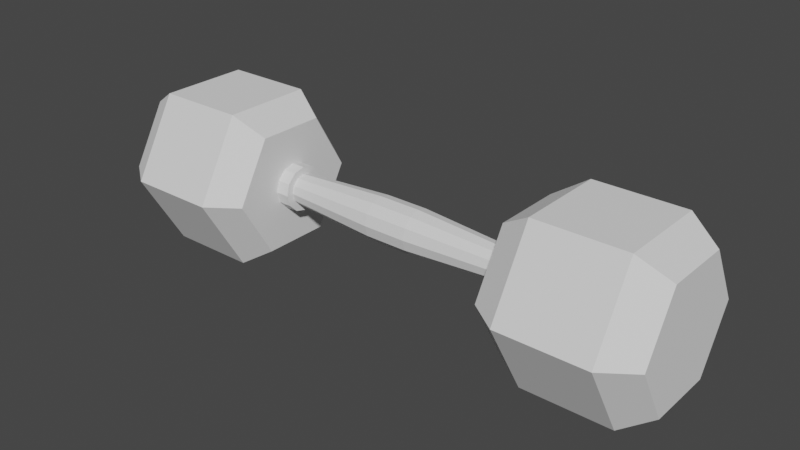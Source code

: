 # Source: dumbell.blend  (saved by Blender 3.3.6; exported with 4.5.12 LTS)
import bpy
from mathutils import Matrix  # noqa: F401  (used for matrix-valued properties, if any)

bpy.ops.wm.read_factory_settings(use_empty=True)
scene = bpy.context.scene
scene.name = 'Scene'

# ---- collections
col_collection = bpy.data.collections.new('Collection'); scene.collection.children.link(col_collection)

# ---- world
world_world = bpy.data.worlds.new('World'); scene.world = world_world
world_world.use_nodes = True; world_world.node_tree.nodes.clear()
_N = world_world.node_tree.nodes; _L = world_world.node_tree.links
n0 = _N.new('ShaderNodeOutputWorld'); n0.name = 'World Output'; n0.location = (300, 300)
n1 = _N.new('ShaderNodeBackground'); n1.name = 'Background'; n1.location = (10, 300)
n1.inputs[0].default_value = (0.05088, 0.05088, 0.05088, 1.0)
_L.new(n1.outputs[0], n0.inputs[0])
n0.is_active_output = True
world_world.color = (0.05088, 0.05088, 0.05088)
world_world.use_sun_shadow = False
world_world.sun_shadow_jitter_overblur = 0.0

# ---- meshes
me_cylinder = bpy.data.meshes.new('Cylinder')
me_cylinder.from_pydata([(0.0, 1.0, -1.0), (4.411e-08, 1.0, -0.009172), (0.866, 0.5, -1.0), (0.866, 0.5, -0.009172), (0.866, -0.5, -1.0), (0.866, -0.5, -0.009172), (0.0, -1.0, -1.0), (4.411e-08, -1.0, -0.009172), (-0.866, -0.5, -1.0), (-0.866, -0.5, -0.009172), (-0.866, 0.5, -1.0), (-0.866, 0.5, -0.009172), (0.0, 1.0, -1.0), (0.866, 0.5, -1.0), (0.866, 0.5, -0.009172), (4.411e-08, 1.0, -0.009172), (0.866, -0.5, -1.0), (0.866, -0.5, -0.009172), (0.0, -1.0, -1.0), (4.411e-08, -1.0, -0.009172), (-0.866, -0.5, -1.0), (-0.866, -0.5, -0.009172), (-0.866, 0.5, -1.0), (-0.866, 0.5, -0.009172), (0.0, 1.0, -1.0), (0.866, 0.5, -1.0), (0.866, 0.5, -0.009172), (4.411e-08, 1.0, -0.009172), (0.866, -0.5, -1.0), (0.866, -0.5, -0.009172), (0.0, -1.0, -1.0), (4.411e-08, -1.0, -0.009172), (-0.866, -0.5, -1.0), (-0.866, -0.5, -0.009172), (-0.866, 0.5, -1.0), (-0.866, 0.5, -0.009172), (-5.144e-09, 0.7561, -1.338), (0.6548, 0.3781, -1.338), (0.6548, 0.3781, 0.3287), (3.873e-08, 0.7561, 0.3287), (0.6548, -0.3781, -1.338), (0.6548, -0.3781, 0.3287), (-5.144e-09, -0.7561, -1.338), (3.873e-08, -0.7561, 0.3287), (-0.6548, -0.3781, -1.338), (-0.6548, -0.3781, 0.3287), (-0.6548, 0.3781, -1.338), (-0.6548, 0.3781, 0.3287)], [], [(0, 1, 3, 2), (2, 3, 5, 4), (4, 5, 7, 6), (6, 7, 9, 8), (8, 10, 22, 20), (8, 9, 11, 10), (10, 11, 1, 0), (10, 0, 12, 22), (13, 16, 28, 25), (19, 17, 29, 31), (6, 8, 20, 18), (1, 11, 23, 15), (0, 2, 13, 12), (4, 6, 18, 16), (11, 9, 21, 23), (2, 4, 16, 13), (9, 7, 19, 21), (3, 1, 15, 14), (7, 5, 17, 19), (5, 3, 14, 17), (25, 28, 40, 37), (31, 29, 41, 43), (23, 21, 33, 35), (18, 20, 32, 30), (17, 14, 26, 29), (22, 12, 24, 34), (12, 13, 25, 24), (21, 19, 31, 33), (16, 18, 30, 28), (15, 23, 35, 27), (14, 15, 27, 26), (20, 22, 34, 32), (38, 39, 47, 45, 43, 41), (36, 37, 40, 42, 44, 46), (35, 33, 45, 47), (30, 32, 44, 42), (29, 26, 38, 41), (34, 24, 36, 46), (24, 25, 37, 36), (33, 31, 43, 45), (28, 30, 42, 40), (27, 35, 47, 39), (26, 27, 39, 38), (32, 34, 46, 44)])
_uv = me_cylinder.uv_layers.new(name='UVMap')
_uv.uv.foreach_set('vector', [1.0, 0.5, 1.0, 1.0, 0.8333, 1.0, 0.8333, 0.5, 0.8333, 0.5, 0.8333, 1.0, 0.6667, 1.0, 0.6667, 0.5, 0.6667, 0.5, 0.6667, 1.0, 0.5, 1.0, 0.5, 0.5, 0.5, 0.5, 0.5, 1.0, 0.3333, 1.0, 0.3333, 0.5, 0.3333, 0.5, 0.1667, 0.5, 0.1667, 0.5, 0.3333, 0.5, 0.3333, 0.5, 0.3333, 1.0, 0.1667, 1.0, 0.1667, 0.5, 0.1667, 0.5, 0.1667, 1.0, -8.941e-08, 1.0, -8.941e-08, 0.5, 0.1667, 0.5, -8.941e-08, 0.5, -8.941e-08, 0.5, 0.1667, 0.5, 0.8333, 0.5, 0.6667, 0.5, 0.6667, 0.5, 0.8333, 0.5, 0.5, 1.0, 0.6667, 1.0, 0.6667, 1.0, 0.5, 1.0, 0.5, 0.5, 0.3333, 0.5, 0.3333, 0.5, 0.5, 0.5, -8.941e-08, 1.0, 0.1667, 1.0, 0.1667, 1.0, -8.941e-08, 1.0, 1.0, 0.5, 0.8333, 0.5, 0.8333, 0.5, 1.0, 0.5, 0.6667, 0.5, 0.5, 0.5, 0.5, 0.5, 0.6667, 0.5, 0.1667, 1.0, 0.3333, 1.0, 0.3333, 1.0, 0.1667, 1.0, 0.8333, 0.5, 0.6667, 0.5, 0.6667, 0.5, 0.8333, 0.5, 0.3333, 1.0, 0.5, 1.0, 0.5, 1.0, 0.3333, 1.0, 0.8333, 1.0, 1.0, 1.0, 1.0, 1.0, 0.8333, 1.0, 0.5, 1.0, 0.6667, 1.0, 0.6667, 1.0, 0.5, 1.0, 0.6667, 1.0, 0.8333, 1.0, 0.8333, 1.0, 0.6667, 1.0, 0.8333, 0.5, 0.6667, 0.5, 0.6667, 0.5, 0.8333, 0.5, 0.5, 1.0, 0.6667, 1.0, 0.6667, 1.0, 0.5, 1.0, 0.1667, 1.0, 0.3333, 1.0, 0.3333, 1.0, 0.1667, 1.0, 0.5, 0.5, 0.3333, 0.5, 0.3333, 0.5, 0.5, 0.5, 0.6667, 1.0, 0.8333, 1.0, 0.8333, 1.0, 0.6667, 1.0, 0.1667, 0.5, -8.941e-08, 0.5, -8.941e-08, 0.5, 0.1667, 0.5, 1.0, 0.5, 0.8333, 0.5, 0.8333, 0.5, 1.0, 0.5, 0.3333, 1.0, 0.5, 1.0, 0.5, 1.0, 0.3333, 1.0, 0.6667, 0.5, 0.5, 0.5, 0.5, 0.5, 0.6667, 0.5, -8.941e-08, 1.0, 0.1667, 1.0, 0.1667, 1.0, -8.941e-08, 1.0, 0.8333, 1.0, 1.0, 1.0, 1.0, 1.0, 0.8333, 1.0, 0.3333, 0.5, 0.1667, 0.5, 0.1667, 0.5, 0.3333, 0.5, 0.4578, 0.37, 0.25, 0.49, 0.04215, 0.37, 0.04215, 0.13, 0.25, 0.01, 0.4578, 0.13, 0.75, 0.49, 0.9578, 0.37, 0.9578, 0.13, 0.75, 0.01, 0.5422, 0.13, 0.5422, 0.37, 0.1667, 1.0, 0.3333, 1.0, 0.3333, 1.0, 0.1667, 1.0, 0.5, 0.5, 0.3333, 0.5, 0.3333, 0.5, 0.5, 0.5, 0.6667, 1.0, 0.8333, 1.0, 0.8333, 1.0, 0.6667, 1.0, 0.1667, 0.5, -8.941e-08, 0.5, -8.941e-08, 0.5, 0.1667, 0.5, 1.0, 0.5, 0.8333, 0.5, 0.8333, 0.5, 1.0, 0.5, 0.3333, 1.0, 0.5, 1.0, 0.5, 1.0, 0.3333, 1.0, 0.6667, 0.5, 0.5, 0.5, 0.5, 0.5, 0.6667, 0.5, -8.941e-08, 1.0, 0.1667, 1.0, 0.1667, 1.0, -8.941e-08, 1.0, 0.8333, 1.0, 1.0, 1.0, 1.0, 1.0, 0.8333, 1.0, 0.3333, 0.5, 0.1667, 0.5, 0.1667, 0.5, 0.3333, 0.5])
me_cylinder.update()
me_cylinder_001 = bpy.data.meshes.new('Cylinder.001')
me_cylinder_001.from_pydata([(0.0, 1.0, -1.0), (4.411e-08, 1.0, -0.009172), (0.866, 0.5, -1.0), (0.866, 0.5, -0.009172), (0.866, -0.5, -1.0), (0.866, -0.5, -0.009172), (0.0, -1.0, -1.0), (4.411e-08, -1.0, -0.009172), (-0.866, -0.5, -1.0), (-0.866, -0.5, -0.009172), (-0.866, 0.5, -1.0), (-0.866, 0.5, -0.009172), (0.0, 1.0, -1.0), (0.866, 0.5, -1.0), (0.866, 0.5, -0.009172), (4.411e-08, 1.0, -0.009172), (0.866, -0.5, -1.0), (0.866, -0.5, -0.009172), (0.0, -1.0, -1.0), (4.411e-08, -1.0, -0.009172), (-0.866, -0.5, -1.0), (-0.866, -0.5, -0.009172), (-0.866, 0.5, -1.0), (-0.866, 0.5, -0.009172), (0.0, 1.0, -1.0), (0.866, 0.5, -1.0), (0.866, 0.5, -0.009172), (4.411e-08, 1.0, -0.009172), (0.866, -0.5, -1.0), (0.866, -0.5, -0.009172), (0.0, -1.0, -1.0), (4.411e-08, -1.0, -0.009172), (-0.866, -0.5, -1.0), (-0.866, -0.5, -0.009172), (-0.866, 0.5, -1.0), (-0.866, 0.5, -0.009172), (-5.144e-09, 0.7561, -1.338), (0.6548, 0.3781, -1.338), (0.6548, 0.3781, 0.3287), (3.873e-08, 0.7561, 0.3287), (0.6548, -0.3781, -1.338), (0.6548, -0.3781, 0.3287), (-5.144e-09, -0.7561, -1.338), (3.873e-08, -0.7561, 0.3287), (-0.6548, -0.3781, -1.338), (-0.6548, -0.3781, 0.3287), (-0.6548, 0.3781, -1.338), (-0.6548, 0.3781, 0.3287)], [], [(0, 1, 3, 2), (2, 3, 5, 4), (4, 5, 7, 6), (6, 7, 9, 8), (8, 10, 22, 20), (8, 9, 11, 10), (10, 11, 1, 0), (10, 0, 12, 22), (13, 16, 28, 25), (19, 17, 29, 31), (6, 8, 20, 18), (1, 11, 23, 15), (0, 2, 13, 12), (4, 6, 18, 16), (11, 9, 21, 23), (2, 4, 16, 13), (9, 7, 19, 21), (3, 1, 15, 14), (7, 5, 17, 19), (5, 3, 14, 17), (25, 28, 40, 37), (31, 29, 41, 43), (23, 21, 33, 35), (18, 20, 32, 30), (17, 14, 26, 29), (22, 12, 24, 34), (12, 13, 25, 24), (21, 19, 31, 33), (16, 18, 30, 28), (15, 23, 35, 27), (14, 15, 27, 26), (20, 22, 34, 32), (38, 39, 47, 45, 43, 41), (36, 37, 40, 42, 44, 46), (35, 33, 45, 47), (30, 32, 44, 42), (29, 26, 38, 41), (34, 24, 36, 46), (24, 25, 37, 36), (33, 31, 43, 45), (28, 30, 42, 40), (27, 35, 47, 39), (26, 27, 39, 38), (32, 34, 46, 44)])
_uv = me_cylinder_001.uv_layers.new(name='UVMap')
_uv.uv.foreach_set('vector', [1.0, 0.5, 1.0, 1.0, 0.8333, 1.0, 0.8333, 0.5, 0.8333, 0.5, 0.8333, 1.0, 0.6667, 1.0, 0.6667, 0.5, 0.6667, 0.5, 0.6667, 1.0, 0.5, 1.0, 0.5, 0.5, 0.5, 0.5, 0.5, 1.0, 0.3333, 1.0, 0.3333, 0.5, 0.3333, 0.5, 0.1667, 0.5, 0.1667, 0.5, 0.3333, 0.5, 0.3333, 0.5, 0.3333, 1.0, 0.1667, 1.0, 0.1667, 0.5, 0.1667, 0.5, 0.1667, 1.0, -8.941e-08, 1.0, -8.941e-08, 0.5, 0.1667, 0.5, -8.941e-08, 0.5, -8.941e-08, 0.5, 0.1667, 0.5, 0.8333, 0.5, 0.6667, 0.5, 0.6667, 0.5, 0.8333, 0.5, 0.5, 1.0, 0.6667, 1.0, 0.6667, 1.0, 0.5, 1.0, 0.5, 0.5, 0.3333, 0.5, 0.3333, 0.5, 0.5, 0.5, -8.941e-08, 1.0, 0.1667, 1.0, 0.1667, 1.0, -8.941e-08, 1.0, 1.0, 0.5, 0.8333, 0.5, 0.8333, 0.5, 1.0, 0.5, 0.6667, 0.5, 0.5, 0.5, 0.5, 0.5, 0.6667, 0.5, 0.1667, 1.0, 0.3333, 1.0, 0.3333, 1.0, 0.1667, 1.0, 0.8333, 0.5, 0.6667, 0.5, 0.6667, 0.5, 0.8333, 0.5, 0.3333, 1.0, 0.5, 1.0, 0.5, 1.0, 0.3333, 1.0, 0.8333, 1.0, 1.0, 1.0, 1.0, 1.0, 0.8333, 1.0, 0.5, 1.0, 0.6667, 1.0, 0.6667, 1.0, 0.5, 1.0, 0.6667, 1.0, 0.8333, 1.0, 0.8333, 1.0, 0.6667, 1.0, 0.8333, 0.5, 0.6667, 0.5, 0.6667, 0.5, 0.8333, 0.5, 0.5, 1.0, 0.6667, 1.0, 0.6667, 1.0, 0.5, 1.0, 0.1667, 1.0, 0.3333, 1.0, 0.3333, 1.0, 0.1667, 1.0, 0.5, 0.5, 0.3333, 0.5, 0.3333, 0.5, 0.5, 0.5, 0.6667, 1.0, 0.8333, 1.0, 0.8333, 1.0, 0.6667, 1.0, 0.1667, 0.5, -8.941e-08, 0.5, -8.941e-08, 0.5, 0.1667, 0.5, 1.0, 0.5, 0.8333, 0.5, 0.8333, 0.5, 1.0, 0.5, 0.3333, 1.0, 0.5, 1.0, 0.5, 1.0, 0.3333, 1.0, 0.6667, 0.5, 0.5, 0.5, 0.5, 0.5, 0.6667, 0.5, -8.941e-08, 1.0, 0.1667, 1.0, 0.1667, 1.0, -8.941e-08, 1.0, 0.8333, 1.0, 1.0, 1.0, 1.0, 1.0, 0.8333, 1.0, 0.3333, 0.5, 0.1667, 0.5, 0.1667, 0.5, 0.3333, 0.5, 0.4578, 0.37, 0.25, 0.49, 0.04215, 0.37, 0.04215, 0.13, 0.25, 0.01, 0.4578, 0.13, 0.75, 0.49, 0.9578, 0.37, 0.9578, 0.13, 0.75, 0.01, 0.5422, 0.13, 0.5422, 0.37, 0.1667, 1.0, 0.3333, 1.0, 0.3333, 1.0, 0.1667, 1.0, 0.5, 0.5, 0.3333, 0.5, 0.3333, 0.5, 0.5, 0.5, 0.6667, 1.0, 0.8333, 1.0, 0.8333, 1.0, 0.6667, 1.0, 0.1667, 0.5, -8.941e-08, 0.5, -8.941e-08, 0.5, 0.1667, 0.5, 1.0, 0.5, 0.8333, 0.5, 0.8333, 0.5, 1.0, 0.5, 0.3333, 1.0, 0.5, 1.0, 0.5, 1.0, 0.3333, 1.0, 0.6667, 0.5, 0.5, 0.5, 0.5, 0.5, 0.6667, 0.5, -8.941e-08, 1.0, 0.1667, 1.0, 0.1667, 1.0, -8.941e-08, 1.0, 0.8333, 1.0, 1.0, 1.0, 1.0, 1.0, 0.8333, 1.0, 0.3333, 0.5, 0.1667, 0.5, 0.1667, 0.5, 0.3333, 0.5])
me_cylinder_001.update()
me_cylinder_002 = bpy.data.meshes.new('Cylinder.002')
me_cylinder_002.from_pydata([(0.0, 1.0, -1.0), (5.014e-08, 1.0, -0.147), (0.5, 0.866, -1.0), (0.5, 0.866, -0.147), (0.866, 0.5, -1.0), (0.866, 0.5, -0.147), (1.0, 0.0, -1.0), (1.0, 0.0, -0.147), (0.866, -0.5, -1.0), (0.866, -0.5, -0.147), (0.5, -0.866, -1.0), (0.5, -0.866, -0.147), (0.0, -1.0, -1.0), (5.014e-08, -1.0, -0.147), (-0.5, -0.866, -1.0), (-0.5, -0.866, -0.147), (-0.866, -0.5, -1.0), (-0.866, -0.5, -0.147), (-1.0, 0.0, -1.0), (-1.0, 0.0, -0.147), (-0.866, 0.5, -1.0), (-0.866, 0.5, -0.147), (-0.5, 0.866, -1.0), (-0.5, 0.866, -0.147)], [], [(0, 1, 3, 2), (2, 3, 5, 4), (4, 5, 7, 6), (6, 7, 9, 8), (8, 9, 11, 10), (10, 11, 13, 12), (12, 13, 15, 14), (14, 15, 17, 16), (16, 17, 19, 18), (18, 19, 21, 20), (3, 1, 23, 21, 19, 17, 15, 13, 11, 9, 7, 5), (20, 21, 23, 22), (22, 23, 1, 0), (0, 2, 4, 6, 8, 10, 12, 14, 16, 18, 20, 22)])
_uv = me_cylinder_002.uv_layers.new(name='UVMap')
_uv.uv.foreach_set('vector', [1.0, 0.5, 1.0, 1.0, 0.9167, 1.0, 0.9167, 0.5, 0.9167, 0.5, 0.9167, 1.0, 0.8333, 1.0, 0.8333, 0.5, 0.8333, 0.5, 0.8333, 1.0, 0.75, 1.0, 0.75, 0.5, 0.75, 0.5, 0.75, 1.0, 0.6667, 1.0, 0.6667, 0.5, 0.6667, 0.5, 0.6667, 1.0, 0.5833, 1.0, 0.5833, 0.5, 0.5833, 0.5, 0.5833, 1.0, 0.5, 1.0, 0.5, 0.5, 0.5, 0.5, 0.5, 1.0, 0.4167, 1.0, 0.4167, 0.5, 0.4167, 0.5, 0.4167, 1.0, 0.3333, 1.0, 0.3333, 0.5, 0.3333, 0.5, 0.3333, 1.0, 0.25, 1.0, 0.25, 0.5, 0.25, 0.5, 0.25, 1.0, 0.1667, 1.0, 0.1667, 0.5, 0.37, 0.4578, 0.25, 0.49, 0.13, 0.4578, 0.04215, 0.37, 0.01, 0.25, 0.04215, 0.13, 0.13, 0.04215, 0.25, 0.01, 0.37, 0.04215, 0.4578, 0.13, 0.49, 0.25, 0.4578, 0.37, 0.1667, 0.5, 0.1667, 1.0, 0.08333, 1.0, 0.08333, 0.5, 0.08333, 0.5, 0.08333, 1.0, 7.451e-08, 1.0, 7.451e-08, 0.5, 0.75, 0.49, 0.87, 0.4578, 0.9578, 0.37, 0.99, 0.25, 0.9578, 0.13, 0.87, 0.04215, 0.75, 0.01, 0.63, 0.04215, 0.5422, 0.13, 0.51, 0.25, 0.5422, 0.37, 0.63, 0.4578])
me_cylinder_002.update()
me_cylinder_003 = bpy.data.meshes.new('Cylinder.003')
me_cylinder_003.from_pydata([(0.0, 1.0, -1.0), (5.014e-08, 1.0, -0.147), (0.5, 0.866, -1.0), (0.5, 0.866, -0.147), (0.866, 0.5, -1.0), (0.866, 0.5, -0.147), (1.0, 0.0, -1.0), (1.0, 0.0, -0.147), (0.866, -0.5, -1.0), (0.866, -0.5, -0.147), (0.5, -0.866, -1.0), (0.5, -0.866, -0.147), (0.0, -1.0, -1.0), (5.014e-08, -1.0, -0.147), (-0.5, -0.866, -1.0), (-0.5, -0.866, -0.147), (-0.866, -0.5, -1.0), (-0.866, -0.5, -0.147), (-1.0, 0.0, -1.0), (-1.0, 0.0, -0.147), (-0.866, 0.5, -1.0), (-0.866, 0.5, -0.147), (-0.5, 0.866, -1.0), (-0.5, 0.866, -0.147)], [], [(0, 1, 3, 2), (2, 3, 5, 4), (4, 5, 7, 6), (6, 7, 9, 8), (8, 9, 11, 10), (10, 11, 13, 12), (12, 13, 15, 14), (14, 15, 17, 16), (16, 17, 19, 18), (18, 19, 21, 20), (3, 1, 23, 21, 19, 17, 15, 13, 11, 9, 7, 5), (20, 21, 23, 22), (22, 23, 1, 0), (0, 2, 4, 6, 8, 10, 12, 14, 16, 18, 20, 22)])
_uv = me_cylinder_003.uv_layers.new(name='UVMap')
_uv.uv.foreach_set('vector', [1.0, 0.5, 1.0, 1.0, 0.9167, 1.0, 0.9167, 0.5, 0.9167, 0.5, 0.9167, 1.0, 0.8333, 1.0, 0.8333, 0.5, 0.8333, 0.5, 0.8333, 1.0, 0.75, 1.0, 0.75, 0.5, 0.75, 0.5, 0.75, 1.0, 0.6667, 1.0, 0.6667, 0.5, 0.6667, 0.5, 0.6667, 1.0, 0.5833, 1.0, 0.5833, 0.5, 0.5833, 0.5, 0.5833, 1.0, 0.5, 1.0, 0.5, 0.5, 0.5, 0.5, 0.5, 1.0, 0.4167, 1.0, 0.4167, 0.5, 0.4167, 0.5, 0.4167, 1.0, 0.3333, 1.0, 0.3333, 0.5, 0.3333, 0.5, 0.3333, 1.0, 0.25, 1.0, 0.25, 0.5, 0.25, 0.5, 0.25, 1.0, 0.1667, 1.0, 0.1667, 0.5, 0.37, 0.4578, 0.25, 0.49, 0.13, 0.4578, 0.04215, 0.37, 0.01, 0.25, 0.04215, 0.13, 0.13, 0.04215, 0.25, 0.01, 0.37, 0.04215, 0.4578, 0.13, 0.49, 0.25, 0.4578, 0.37, 0.1667, 0.5, 0.1667, 1.0, 0.08333, 1.0, 0.08333, 0.5, 0.08333, 0.5, 0.08333, 1.0, 7.451e-08, 1.0, 7.451e-08, 0.5, 0.75, 0.49, 0.87, 0.4578, 0.9578, 0.37, 0.99, 0.25, 0.9578, 0.13, 0.87, 0.04215, 0.75, 0.01, 0.63, 0.04215, 0.5422, 0.13, 0.51, 0.25, 0.5422, 0.37, 0.63, 0.4578])
me_cylinder_003.update()
me_cylinder_004 = bpy.data.meshes.new('Cylinder.004')
me_cylinder_004.from_pydata([(6.391e-10, 1.408, -1.408), (6.391e-10, 1.408, 1.408), (0.7038, 1.219, -1.408), (0.7038, 1.219, 1.408), (1.219, 0.7038, -1.408), (1.219, 0.7038, 1.408), (1.408, 8.292e-10, -1.408), (1.408, 8.292e-10, 1.408), (1.219, -0.7038, -1.408), (1.219, -0.7038, 1.408), (0.7038, -1.219, -1.408), (0.7038, -1.219, 1.408), (6.391e-10, -1.408, -1.408), (6.391e-10, -1.408, 1.408), (-0.7038, -1.219, -1.408), (-0.7038, -1.219, 1.408), (-1.219, -0.7038, -1.408), (-1.219, -0.7038, 1.408), (-1.408, 8.292e-10, -1.408), (-1.408, 8.292e-10, 1.408), (-1.219, 0.7038, -1.408), (-1.219, 0.7038, 1.408), (-0.7038, 1.219, -1.408), (-0.7038, 1.219, 1.408), (-1.324e-07, 1.0, -7.663), (0.5, 0.866, -7.663), (0.5, 0.866, 7.663), (0.0, 1.0, 7.663), (0.866, 0.5, -7.663), (0.866, 0.5, 7.663), (1.0, 0.0, -7.663), (1.0, 0.0, 7.663), (0.866, -0.5, -7.663), (0.866, -0.5, 7.663), (0.5, -0.866, -7.663), (0.5, -0.866, 7.663), (-1.324e-07, -1.0, -7.663), (0.0, -1.0, 7.663), (-0.5, -0.866, -7.663), (-0.5, -0.866, 7.663), (-0.866, -0.5, -7.663), (-0.866, -0.5, 7.663), (-1.0, 0.0, -7.663), (-1.0, 0.0, 7.663), (-0.866, 0.5, -7.663), (-0.866, 0.5, 7.663), (-0.5, 0.866, -7.663), (-0.5, 0.866, 7.663)], [], [(0, 1, 3, 2), (2, 3, 5, 4), (4, 5, 7, 6), (6, 7, 9, 8), (8, 9, 11, 10), (10, 11, 13, 12), (12, 13, 15, 14), (14, 15, 17, 16), (16, 17, 19, 18), (18, 19, 21, 20), (16, 18, 42, 40), (20, 21, 23, 22), (22, 23, 1, 0), (6, 8, 32, 30), (26, 27, 47, 45, 43, 41, 39, 37, 35, 33, 31, 29), (24, 25, 28, 30, 32, 34, 36, 38, 40, 42, 44, 46), (9, 7, 31, 33), (19, 17, 41, 43), (2, 4, 28, 25), (12, 14, 38, 36), (22, 0, 24, 46), (5, 3, 26, 29), (15, 13, 37, 39), (1, 23, 47, 27), (8, 10, 34, 32), (18, 20, 44, 42), (11, 9, 33, 35), (21, 19, 43, 45), (4, 6, 30, 28), (14, 16, 40, 38), (0, 2, 25, 24), (7, 5, 29, 31), (17, 15, 39, 41), (3, 1, 27, 26), (10, 12, 36, 34), (20, 22, 46, 44), (13, 11, 35, 37), (23, 21, 45, 47)])
_uv = me_cylinder_004.uv_layers.new(name='UVMap')
_uv.uv.foreach_set('vector', [1.0, 0.5, 1.0, 1.0, 0.9167, 1.0, 0.9167, 0.5, 0.9167, 0.5, 0.9167, 1.0, 0.8333, 1.0, 0.8333, 0.5, 0.8333, 0.5, 0.8333, 1.0, 0.75, 1.0, 0.75, 0.5, 0.75, 0.5, 0.75, 1.0, 0.6667, 1.0, 0.6667, 0.5, 0.6667, 0.5, 0.6667, 1.0, 0.5833, 1.0, 0.5833, 0.5, 0.5833, 0.5, 0.5833, 1.0, 0.5, 1.0, 0.5, 0.5, 0.5, 0.5, 0.5, 1.0, 0.4167, 1.0, 0.4167, 0.5, 0.4167, 0.5, 0.4167, 1.0, 0.3333, 1.0, 0.3333, 0.5, 0.3333, 0.5, 0.3333, 1.0, 0.25, 1.0, 0.25, 0.5, 0.25, 0.5, 0.25, 1.0, 0.1667, 1.0, 0.1667, 0.5, 0.3333, 0.5, 0.25, 0.5, 0.25, 0.5, 0.3333, 0.5, 0.1667, 0.5, 0.1667, 1.0, 0.08333, 1.0, 0.08333, 0.5, 0.08333, 0.5, 0.08333, 1.0, 7.451e-08, 1.0, 7.451e-08, 0.5, 0.75, 0.5, 0.6667, 0.5, 0.6667, 0.5, 0.75, 0.5, 0.37, 0.4578, 0.25, 0.49, 0.13, 0.4578, 0.04215, 0.37, 0.01, 0.25, 0.04215, 0.13, 0.13, 0.04215, 0.25, 0.01, 0.37, 0.04215, 0.4578, 0.13, 0.49, 0.25, 0.4578, 0.37, 0.75, 0.49, 0.87, 0.4578, 0.9578, 0.37, 0.99, 0.25, 0.9578, 0.13, 0.87, 0.04215, 0.75, 0.01, 0.63, 0.04215, 0.5422, 0.13, 0.51, 0.25, 0.5422, 0.37, 0.63, 0.4578, 0.6667, 1.0, 0.75, 1.0, 0.75, 1.0, 0.6667, 1.0, 0.25, 1.0, 0.3333, 1.0, 0.3333, 1.0, 0.25, 1.0, 0.9167, 0.5, 0.8333, 0.5, 0.8333, 0.5, 0.9167, 0.5, 0.5, 0.5, 0.4167, 0.5, 0.4167, 0.5, 0.5, 0.5, 0.08333, 0.5, 7.451e-08, 0.5, 7.451e-08, 0.5, 0.08333, 0.5, 0.8333, 1.0, 0.9167, 1.0, 0.9167, 1.0, 0.8333, 1.0, 0.4167, 1.0, 0.5, 1.0, 0.5, 1.0, 0.4167, 1.0, 7.451e-08, 1.0, 0.08333, 1.0, 0.08333, 1.0, 7.451e-08, 1.0, 0.6667, 0.5, 0.5833, 0.5, 0.5833, 0.5, 0.6667, 0.5, 0.25, 0.5, 0.1667, 0.5, 0.1667, 0.5, 0.25, 0.5, 0.5833, 1.0, 0.6667, 1.0, 0.6667, 1.0, 0.5833, 1.0, 0.1667, 1.0, 0.25, 1.0, 0.25, 1.0, 0.1667, 1.0, 0.8333, 0.5, 0.75, 0.5, 0.75, 0.5, 0.8333, 0.5, 0.4167, 0.5, 0.3333, 0.5, 0.3333, 0.5, 0.4167, 0.5, 1.0, 0.5, 0.9167, 0.5, 0.9167, 0.5, 1.0, 0.5, 0.75, 1.0, 0.8333, 1.0, 0.8333, 1.0, 0.75, 1.0, 0.3333, 1.0, 0.4167, 1.0, 0.4167, 1.0, 0.3333, 1.0, 0.9167, 1.0, 1.0, 1.0, 1.0, 1.0, 0.9167, 1.0, 0.5833, 0.5, 0.5, 0.5, 0.5, 0.5, 0.5833, 0.5, 0.1667, 0.5, 0.08333, 0.5, 0.08333, 0.5, 0.1667, 0.5, 0.5, 1.0, 0.5833, 1.0, 0.5833, 1.0, 0.5, 1.0, 0.08333, 1.0, 0.1667, 1.0, 0.1667, 1.0, 0.08333, 1.0])
me_cylinder_004.update()

# ---- objects
ob_cylinder = bpy.data.objects.new('Cylinder', me_cylinder)
ob_cylinder_001 = bpy.data.objects.new('Cylinder.001', me_cylinder_001)
ob_cylinder_002 = bpy.data.objects.new('Cylinder.002', me_cylinder_002)
ob_cylinder_003 = bpy.data.objects.new('Cylinder.003', me_cylinder_003)
ob_cylinder_004 = bpy.data.objects.new('Cylinder.004', me_cylinder_004)

# ---- transforms, parenting, visibility, modifiers, constraints
ob_cylinder.location = (0.0, 0.0, 0.0)
ob_cylinder.rotation_euler = (0.0, 1.571, 0.0)
ob_cylinder_001.location = (4.631, 0.0, 0.0)
ob_cylinder_001.rotation_euler = (0.0, 1.571, 0.0)
ob_cylinder_002.location = (0.5177, 0.0, 0.0)
ob_cylinder_002.rotation_euler = (0.0, 1.571, 0.0)
ob_cylinder_002.scale = (0.252, 0.252, 0.252)
ob_cylinder_003.location = (3.373, 0.0, 0.0)
ob_cylinder_003.rotation_euler = (0.0, 1.571, 0.0)
ob_cylinder_003.scale = (0.252, 0.252, 0.252)
ob_cylinder_004.location = (1.799, 0.0, 0.0)
ob_cylinder_004.rotation_euler = (0.0, 1.571, 0.0)
ob_cylinder_004.scale = (0.1724, 0.1724, 0.1724)

# ---- collection membership
col_collection.objects.link(ob_cylinder)
col_collection.objects.link(ob_cylinder_001)
col_collection.objects.link(ob_cylinder_002)
col_collection.objects.link(ob_cylinder_003)
col_collection.objects.link(ob_cylinder_004)

# ---- scene / render settings (as saved in the file)
scene.frame_start = 1; scene.frame_end = 250; scene.frame_set(1)
scene.render.engine = 'BLENDER_EEVEE_NEXT'
scene.cycles.sampling_pattern = 'TABULATED_SOBOL'
scene.cycles.use_light_tree = False
scene.view_settings.view_transform = 'Filmic'
bpy.context.view_layer.update()

# ---- added for rendering (the .blend has no active camera and no usable light): camera, sun
cam_auto = bpy.data.cameras.new('AutoCamera')
cam_auto.lens = 50.0
cam_auto.sensor_width = 36.0
cam_auto.clip_end = 1000.0
ob_auto_camera = bpy.data.objects.new('AutoCamera', cam_auto)
scene.collection.objects.link(ob_auto_camera)
ob_auto_camera.location = (8.13058, -7.58375, 5.05583)
ob_auto_camera.rotation_euler = (1.09748, -7.21219e-08, 0.694738)
scene.camera = ob_auto_camera
light_auto_sun = bpy.data.lights.new('AutoSun', 'SUN')
light_auto_sun.energy = 3.0
light_auto_sun.angle = 0.0523599
ob_auto_sun = bpy.data.objects.new('AutoSun', light_auto_sun)
scene.collection.objects.link(ob_auto_sun)
ob_auto_sun.rotation_euler = (0.872665, 0.174533, 0.523599)
bpy.context.view_layer.update()
